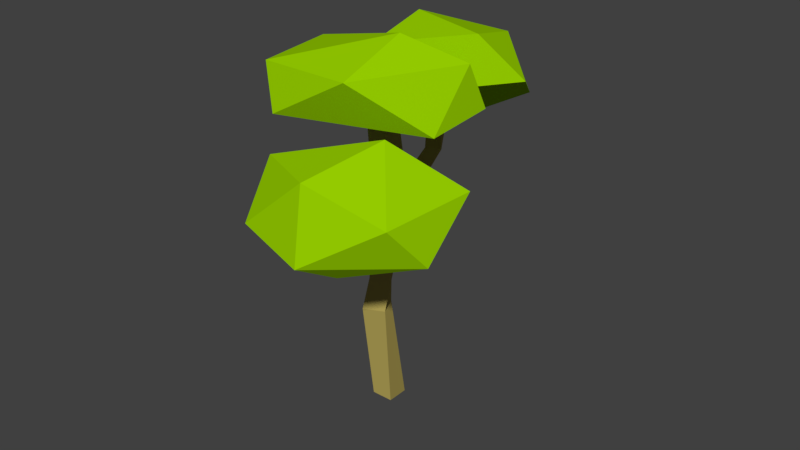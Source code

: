 # Source: Tree_Summer_9.blend  (saved by Blender 2.79.0; exported with 4.5.12 LTS)
import bpy
from mathutils import Matrix  # noqa: F401  (used for matrix-valued properties, if any)

bpy.ops.wm.read_factory_settings(use_empty=True)
scene = bpy.context.scene
scene.name = 'Scene'

# ---- collections
col_collection_1 = bpy.data.collections.new('Collection 1'); scene.collection.children.link(col_collection_1)

# ---- materials (node trees are filled in below, after node groups)
mat_secondary = bpy.data.materials.new('Secondary')
mat_secondary.alpha_threshold = 0.0
mat_secondary.use_transparent_shadow = False
mat_secondary.diffuse_color = (0.3, 0.6, 0.0, 1.0)
mat_secondary.roughness = 0.5
mat_primairy = bpy.data.materials.new('Primairy')
mat_primairy.alpha_threshold = 0.0
mat_primairy.use_transparent_shadow = False
mat_primairy.diffuse_color = (0.477, 0.3853, 0.1019, 1.0)
mat_primairy.roughness = 0.5

# ---- material node trees

# ---- world
world_world = bpy.data.worlds.new('World'); scene.world = world_world
world_world.color = (0.05088, 0.05088, 0.05088)
world_world.use_sun_shadow = False
world_world.sun_shadow_jitter_overblur = 0.0
world_world.cycles.sampling_method = 'MANUAL'

# ---- meshes
me_icosphere_002 = bpy.data.meshes.new('Icosphere.002')
me_icosphere_002.from_pydata([(-0.3615, 0.01553, -0.3165), (0.2851, -0.6623, -0.1642), (-0.317, -0.7553, -0.1385), (-0.6275, -0.036, -0.2147), (-0.1968, 0.8515, -0.155), (0.2416, 0.5593, -0.2529), (0.1307, -0.7543, 0.1974), (-0.3567, -0.4643, 0.269), (-0.5574, 0.3274, 0.1761), (-0.06671, 0.748, 0.2313), (0.4696, -0.04988, 0.1967), (0.06691, 0.2568, 0.4647)], [], [(0, 1, 2), (1, 0, 5), (0, 2, 3), (0, 3, 4), (0, 4, 5), (1, 5, 10), (2, 1, 6), (3, 2, 7), (4, 3, 8), (5, 4, 9), (1, 10, 6), (2, 6, 7), (3, 7, 8), (4, 8, 9), (5, 9, 10), (6, 10, 11), (7, 6, 11), (8, 7, 11), (9, 8, 11), (10, 9, 11)])
me_icosphere_002.polygons.foreach_set('use_smooth', [True] * 20)
_k = set([(0, 1), (0, 2), (0, 3), (0, 4), (0, 5), (1, 2), (1, 5), (1, 6), (1, 10), (2, 3), (2, 6), (2, 7), (3, 4), (3, 7), (3, 8), (4, 5), (4, 8), (4, 9), (5, 9), (5, 10), (6, 7), (6, 10), (6, 11), (7, 8), (7, 11), (8, 9), (8, 11), (9, 10), (9, 11), (10, 11)])
me_icosphere_002.attributes.new('sharp_edge', 'BOOLEAN', 'EDGE').data.foreach_set('value', [ (min(e.vertices), max(e.vertices)) in _k for e in me_icosphere_002.edges])
me_icosphere_002.materials.append(mat_secondary)
me_icosphere_002.use_remesh_preserve_volume = False
me_icosphere_002.use_remesh_preserve_attributes = False
me_icosphere_002.use_mirror_vertex_groups = False
me_icosphere_002.update()
me_icosphere_002.normals_split_custom_set([tuple(v) for v in zip(*[iter([-0.006771, -0.2254, -0.9742, -0.006771, -0.2254, -0.9742, -0.006771, -0.2254, -0.9742, 0.1631, -0.06567, -0.9844, 0.1631, -0.06567, -0.9844, 0.1631, -0.06567, -0.9844, -0.3084, -0.2309, -0.9228, -0.3084, -0.2309, -0.9228, -0.3084, -0.2309, -0.9228, -0.3878, 0.2478, -0.8878, -0.3878, 0.2478, -0.8878, -0.3878, 0.2478, -0.8878, -0.08144, 0.2044, -0.9755, -0.08144, 0.2044, -0.9755, -0.08144, 0.2044, -0.9755, 0.8912, -0.001195, -0.4536, 0.8912, -0.001195, -0.4536, 0.8912, -0.001195, -0.4536, 0.1422, -0.9721, -0.1865, 0.1422, -0.9721, -0.1865, 0.1422, -0.9721, -0.1865, -0.9101, -0.374, 0.1783, -0.9101, -0.374, 0.1783, -0.9101, -0.374, 0.1783, -0.8643, 0.4362, -0.2506, -0.8643, 0.4362, -0.2506, -0.8643, 0.4362, -0.2506, 0.5594, 0.8282, 0.03358, 0.5594, 0.8282, 0.03358, 0.5594, 0.8282, 0.03358, 0.869, -0.4179, 0.2648, 0.869, -0.4179, 0.2648, 0.869, -0.4179, 0.2648, -0.3824, -0.7692, 0.512, -0.3824, -0.7692, 0.512, -0.3824, -0.7692, 0.512, -0.9191, -0.1926, 0.3439, -0.9191, -0.1926, 0.3439, -0.9191, -0.1926, 0.3439, -0.6239, 0.6765, 0.3914, -0.6239, 0.6765, 0.3914, -0.6239, 0.6765, 0.3914, 0.7968, 0.5224, 0.3038, 0.7968, 0.5224, 0.3038, 0.7968, 0.5224, 0.3038, 0.429, -0.2055, 0.8796, 0.429, -0.2055, 0.8796, 0.429, -0.2055, 0.8796, -0.01046, -0.2562, 0.9666, -0.01046, -0.2562, 0.9666, -0.01046, -0.2562, 0.9666, -0.4196, 0.000152, 0.9077, -0.4196, 0.000152, 0.9077, -0.4196, 0.000152, 0.9077, -0.3686, 0.3153, 0.8745, -0.3686, 0.3153, 0.8745, -0.3686, 0.3153, 0.8745, 0.7065, 0.4513, 0.5452, 0.7065, 0.4513, 0.5452, 0.7065, 0.4513, 0.5452])] * 3)])
me_icosphere_001 = bpy.data.meshes.new('Icosphere.001')
me_icosphere_001.from_pydata([(0.2329, -0.2497, -0.3553), (0.2665, -0.5571, -0.2064), (-0.2702, -0.7292, -0.07561), (-0.5668, -0.1925, -0.1706), (0.02118, 0.5502, -0.1513), (0.5436, 0.2872, -0.2412), (0.1261, -0.4458, 0.3475), (-0.4442, -0.4735, 0.3304), (-0.409, 0.3872, 0.2285), (0.3772, 0.6691, 0.1885), (0.5624, -0.02014, 0.1052), (0.08378, 0.1705, 0.5349)], [], [(0, 1, 2), (1, 0, 5), (0, 2, 3), (0, 3, 4), (0, 4, 5), (1, 5, 10), (2, 1, 6), (3, 2, 7), (4, 3, 8), (5, 4, 9), (1, 10, 6), (2, 6, 7), (3, 7, 8), (4, 8, 9), (5, 9, 10), (6, 10, 11), (7, 6, 11), (8, 7, 11), (9, 8, 11), (10, 9, 11)])
me_icosphere_001.polygons.foreach_set('use_smooth', [True] * 20)
_k = set([(0, 1), (0, 2), (0, 3), (0, 4), (0, 5), (1, 2), (1, 5), (1, 6), (1, 10), (2, 3), (2, 6), (2, 7), (3, 4), (3, 7), (3, 8), (4, 5), (4, 8), (4, 9), (5, 9), (5, 10), (6, 7), (6, 10), (6, 11), (7, 8), (7, 11), (8, 9), (8, 11), (9, 10), (9, 11), (10, 11)])
me_icosphere_001.attributes.new('sharp_edge', 'BOOLEAN', 'EDGE').data.foreach_set('value', [ (min(e.vertices), max(e.vertices)) in _k for e in me_icosphere_001.edges])
me_icosphere_001.materials.append(mat_secondary)
me_icosphere_001.use_remesh_preserve_volume = False
me_icosphere_001.use_remesh_preserve_attributes = False
me_icosphere_001.use_mirror_vertex_groups = False
me_icosphere_001.update()
me_icosphere_001.normals_split_custom_set([tuple(v) for v in zip(*[iter([-0.07638, -0.4414, -0.8941, -0.07638, -0.4414, -0.8941, -0.07638, -0.4414, -0.8941, 0.6883, -0.2539, -0.6795, 0.6883, -0.2539, -0.6795, 0.6883, -0.2539, -0.6795, -0.235, -0.2939, -0.9265, -0.235, -0.2939, -0.9265, -0.235, -0.2939, -0.9265, -0.2081, 0.1897, -0.9595, -0.2081, 0.1897, -0.9595, -0.2081, 0.1897, -0.9595, -0.04884, 0.2347, -0.9708, -0.04884, 0.2347, -0.9708, -0.04884, 0.2347, -0.9708, 0.8958, -0.3073, -0.3212, 0.8958, -0.3073, -0.3212, 0.8958, -0.3073, -0.3212, 0.3529, -0.896, 0.2695, 0.3529, -0.896, 0.2695, 0.3529, -0.896, 0.2695, -0.8688, -0.4912, -0.06291, -0.8688, -0.4912, -0.06291, -0.8688, -0.4912, -0.06291, -0.6631, 0.5385, -0.52, -0.6631, 0.5385, -0.52, -0.6631, 0.5385, -0.52, 0.2885, 0.7684, -0.5713, 0.2885, 0.7684, -0.5713, 0.2885, 0.7684, -0.5713, 0.7465, -0.59, 0.3077, 0.7465, -0.59, 0.3077, 0.7465, -0.59, 0.3077, 0.02473, -0.8412, 0.5402, 0.02473, -0.8412, 0.5402, 0.02473, -0.8412, 0.5402, -0.9588, 0.07176, 0.2749, -0.9588, 0.07176, 0.2749, -0.9588, 0.07176, 0.2749, -0.3364, 0.9414, 0.02294, -0.3364, 0.9414, 0.02294, -0.3364, 0.9414, 0.02294, 0.958, 0.2382, 0.1594, 0.958, 0.2382, 0.1594, 0.958, 0.2382, 0.1594, 0.6125, -0.1912, 0.767, 0.6125, -0.1912, 0.767, 0.6125, -0.1912, 0.767, -0.01439, -0.2919, 0.9563, -0.01439, -0.2919, 0.9563, -0.01439, -0.2919, 0.9563, -0.4847, 0.1224, 0.8661, -0.4847, 0.1224, 0.8661, -0.4847, 0.1224, 0.8661, -0.1886, 0.6328, 0.751, -0.1886, 0.6328, 0.751, -0.1886, 0.6328, 0.751, 0.686, 0.09733, 0.721, 0.686, 0.09733, 0.721, 0.686, 0.09733, 0.721])] * 3)])
me_cube_003 = bpy.data.meshes.new('Cube.003')
me_cube_003.from_pydata([(0.03641, 0.005061, -0.005827), (0.008694, 0.009498, -0.007296), (-0.007368, 0.02541, -0.03153), (0.04926, 0.04674, -0.02065), (0.07607, 0.1008, 0.583), (-0.0194, 0.01317, 0.5646), (-0.1082, 0.1092, 0.5683), (-0.01275, 0.1968, 0.5867), (0.1206, 0.2405, 0.981), (-0.0002177, 0.2476, 1.031), (0.007412, 0.3782, 1.031), (0.1282, 0.3711, 0.9809), (0.2475, 0.2081, 1.417), (0.1475, 0.2867, 1.448), (0.2246, 0.3912, 1.432), (0.3246, 0.3126, 1.401)], [], [(0, 1, 2, 3), (0, 4, 5, 1), (1, 5, 6, 2), (2, 6, 7, 3), (4, 0, 3, 7), (6, 5, 9, 10), (10, 9, 13, 14), (5, 4, 8, 9), (7, 6, 10, 11), (4, 7, 11, 8), (12, 15, 14, 13), (9, 8, 12, 13), (11, 10, 14, 15), (8, 11, 15, 12)])
me_cube_003.polygons.foreach_set('use_smooth', [True] * 14)
_k = set([(0, 1), (0, 3), (0, 4), (1, 2), (1, 5), (2, 3), (2, 6), (3, 7), (4, 5), (4, 7), (4, 8), (5, 6), (5, 9), (6, 7), (6, 10), (7, 11), (8, 9), (8, 11), (8, 12), (9, 10), (9, 13), (10, 11), (10, 14), (11, 15), (12, 13), (12, 15), (13, 14), (14, 15)])
me_cube_003.attributes.new('sharp_edge', 'BOOLEAN', 'EDGE').data.foreach_set('value', [ (min(e.vertices), max(e.vertices)) in _k for e in me_cube_003.edges])
me_cube_003.materials.append(mat_primairy)
me_cube_003.use_remesh_preserve_volume = False
me_cube_003.use_remesh_preserve_attributes = False
me_cube_003.use_mirror_vertex_groups = False
me_cube_003.update()
me_cube_003.normals_split_custom_set([tuple(v) for v in zip(*[iter([0.2266, -0.538, -0.8119, 0.2266, -0.538, -0.8119, 0.2266, -0.538, -0.8119, 0.2266, -0.538, -0.8119, 0.5509, -0.832, 0.06573, 0.5509, -0.832, 0.06573, 0.5509, -0.832, 0.06573, 0.5509, -0.832, 0.06573, -0.7268, -0.6862, -0.02876, -0.7268, -0.6862, -0.02876, -0.7268, -0.6862, -0.02876, -0.7268, -0.6862, -0.02876, -0.5369, 0.8118, -0.2297, -0.5369, 0.8118, -0.2297, -0.5369, 0.8118, -0.2297, -0.5369, 0.8118, -0.2297, 0.8755, 0.4764, -0.08151, 0.8755, 0.4764, -0.08151, 0.8755, 0.4764, -0.08151, 0.8755, 0.4764, -0.08151, -0.8947, -0.3253, 0.3062, -0.8947, -0.3253, 0.3062, -0.8947, -0.3253, 0.3062, -0.8947, -0.3253, 0.3062, -0.8673, 0.338, 0.3654, -0.8673, 0.338, 0.3654, -0.8673, 0.338, 0.3654, -0.8673, 0.338, 0.3654, 0.3709, -0.8619, 0.3458, 0.3709, -0.8619, 0.3458, 0.3709, -0.8619, 0.3458, 0.3709, -0.8619, 0.3458, -0.3709, 0.8654, -0.3368, -0.3709, 0.8654, -0.3368, -0.3709, 0.8654, -0.3368, -0.3709, 0.8654, -0.3368, 0.8853, 0.3224, -0.3351, 0.8853, 0.3224, -0.3351, 0.8853, 0.3224, -0.3351, 0.8853, 0.3224, -0.3351, 0.2625, -0.04323, 0.964, 0.2625, -0.04323, 0.964, 0.2625, -0.04323, 0.964, 0.2625, -0.04323, 0.964, -0.3238, -0.9395, 0.1117, -0.3238, -0.9395, 0.1117, -0.3238, -0.9395, 0.1117, -0.3238, -0.9395, 0.1117, 0.324, 0.9395, -0.1111, 0.324, 0.9395, -0.1111, 0.324, 0.9395, -0.1111, 0.324, 0.9395, -0.1111, 0.868, -0.3381, -0.3637, 0.868, -0.3381, -0.3637, 0.868, -0.3381, -0.3637, 0.868, -0.3381, -0.3637])] * 3)])
me_cube_002 = bpy.data.meshes.new('Cube.002')
me_cube_002.from_pydata([(0.03168, 0.09949, -0.03916), (0.01525, 0.02661, -0.02084), (-0.04038, 0.02951, -0.02475), (-0.006597, 0.07265, -0.07686), (-0.02134, 0.1029, 0.6583), (-0.1168, 0.01529, 0.6399), (-0.2056, 0.1113, 0.6436), (-0.1102, 0.1989, 0.662), (0.04506, 0.008727, 1.078), (-0.0853, 0.00531, 1.067), (-0.08866, 0.1361, 1.066), (0.04171, 0.1396, 1.077)], [], [(0, 1, 2, 3), (0, 4, 5, 1), (1, 5, 6, 2), (2, 6, 7, 3), (4, 0, 3, 7), (6, 5, 9, 10), (8, 11, 10, 9), (5, 4, 8, 9), (7, 6, 10, 11), (4, 7, 11, 8)])
me_cube_002.polygons.foreach_set('use_smooth', [True] * 10)
_k = set([(0, 1), (0, 3), (0, 4), (1, 2), (1, 5), (2, 3), (2, 6), (3, 7), (4, 5), (4, 7), (4, 8), (5, 6), (5, 9), (6, 7), (6, 10), (7, 11), (8, 9), (8, 11), (9, 10), (10, 11)])
me_cube_002.attributes.new('sharp_edge', 'BOOLEAN', 'EDGE').data.foreach_set('value', [ (min(e.vertices), max(e.vertices)) in _k for e in me_cube_002.edges])
me_cube_002.materials.append(mat_primairy)
me_cube_002.use_remesh_preserve_volume = False
me_cube_002.use_remesh_preserve_attributes = False
me_cube_002.use_mirror_vertex_groups = False
me_cube_002.update()
me_cube_002.normals_split_custom_set([tuple(v) for v in zip(*[iter([0.4471, -0.5976, -0.6655, 0.4471, -0.5976, -0.6655, 0.4471, -0.5976, -0.6655, 0.4471, -0.5976, -0.6655, 0.8154, -0.5688, 0.1078, 0.8154, -0.5688, 0.1078, 0.8154, -0.5688, 0.1078, 0.8154, -0.5688, 0.1078, -0.5631, -0.8223, -0.08235, -0.5631, -0.8223, -0.08235, -0.5631, -0.8223, -0.08235, -0.5631, -0.8223, -0.08235, -0.7208, 0.6524, -0.2342, -0.7208, 0.6524, -0.2342, -0.7208, 0.6524, -0.2342, -0.7208, 0.6524, -0.2342, 0.4835, 0.875, -0.02628, 0.4835, 0.875, -0.02628, 0.4835, 0.875, -0.02628, 0.4835, 0.875, -0.02628, -0.9129, -0.373, 0.166, -0.9129, -0.373, 0.166, -0.9129, -0.373, 0.166, -0.9129, -0.373, 0.166, -0.08424, 0.004566, 0.9964, -0.08424, 0.004566, 0.9964, -0.08424, 0.004566, 0.9964, -0.08424, 0.004566, 0.9964, 0.3867, -0.9089, -0.1564, 0.3867, -0.9089, -0.1564, 0.3867, -0.9089, -0.1564, 0.3867, -0.9089, -0.1564, -0.3869, 0.9078, 0.1616, -0.3869, 0.9078, 0.1616, -0.3869, 0.9078, 0.1616, -0.3869, 0.9078, 0.1616, 0.9122, 0.3728, -0.1699, 0.9122, 0.3728, -0.1699, 0.9122, 0.3728, -0.1699, 0.9122, 0.3728, -0.1699])] * 3)])
me_cube_001 = bpy.data.meshes.new('Cube.001')
me_cube_001.from_pydata([(0.09348, 0.09348, 0.0), (0.09348, -0.09348, 0.0), (-0.09348, -0.09348, 0.0), (-0.09348, 0.09348, 0.0), (0.04527, -0.02355, 0.9348), (0.1242, -0.193, 0.9348), (-0.04527, -0.272, 0.9348), (-0.1242, -0.1025, 0.9348), (0.02205, 0.0252, 1.615), (0.1855, -0.0656, 1.615), (0.09468, -0.229, 1.615), (-0.06875, -0.1382, 1.615), (-0.126, 0.1453, 2.159), (0.05887, 0.1177, 2.159), (0.03122, -0.06724, 2.159), (-0.1537, -0.0396, 2.159), (-0.322, 0.1206, 2.943), (-0.1675, 0.2259, 2.943), (-0.06218, 0.07139, 2.943), (-0.2167, -0.03389, 2.943)], [], [(0, 1, 2, 3), (6, 5, 9, 10), (0, 4, 5, 1), (1, 5, 6, 2), (2, 6, 7, 3), (4, 0, 3, 7), (11, 10, 14, 15), (5, 4, 8, 9), (7, 6, 10, 11), (4, 7, 11, 8), (12, 15, 19, 16), (8, 11, 15, 12), (10, 9, 13, 14), (9, 8, 12, 13), (16, 19, 18, 17), (14, 13, 17, 18), (13, 12, 16, 17), (15, 14, 18, 19)])
me_cube_001.polygons.foreach_set('use_smooth', [True] * 18)
_k = set([(0, 1), (0, 3), (0, 4), (1, 2), (1, 5), (2, 3), (2, 6), (3, 7), (4, 5), (4, 7), (4, 8), (5, 6), (5, 9), (6, 7), (6, 10), (7, 11), (8, 9), (8, 11), (8, 12), (9, 10), (9, 13), (10, 11), (10, 14), (11, 15), (12, 13), (12, 15), (12, 16), (13, 14), (13, 17), (14, 15), (14, 18), (15, 19), (16, 17), (16, 19), (17, 18), (18, 19)])
me_cube_001.attributes.new('sharp_edge', 'BOOLEAN', 'EDGE').data.foreach_set('value', [ (min(e.vertices), max(e.vertices)) in _k for e in me_cube_001.edges])
me_cube_001.materials.append(mat_primairy)
me_cube_001.use_remesh_preserve_volume = False
me_cube_001.use_remesh_preserve_attributes = False
me_cube_001.use_mirror_vertex_groups = False
me_cube_001.update()
me_cube_001.normals_split_custom_set([tuple(v) for v in zip(*[iter([0.0, 0.0, -1.0, 0.0, 0.0, -1.0, 0.0, 0.0, -1.0, 0.0, 0.0, -1.0, 0.6814, -0.7318, -0.009146, 0.6814, -0.7318, -0.009146, 0.6814, -0.7318, -0.009146, 0.6814, -0.7318, -0.009146, 0.9758, 0.2161, 0.03415, 0.9758, 0.2161, 0.03415, 0.9758, 0.2161, 0.03415, 0.9758, 0.2161, 0.03415, 0.2137, -0.9649, -0.1525, 0.2137, -0.9649, -0.1525, 0.2137, -0.9649, -0.1525, 0.2137, -0.9649, -0.1525, -0.9758, -0.2161, -0.03415, -0.9758, -0.2161, -0.03415, -0.9758, -0.2161, -0.03415, -0.9758, -0.2161, -0.03415, -0.2137, 0.9649, 0.1525, -0.2137, 0.9649, 0.1525, -0.2137, 0.9649, 0.1525, -0.2137, 0.9649, 0.1525, -0.3167, -0.9313, 0.1799, -0.3167, -0.9313, 0.1799, -0.3167, -0.9313, 0.1799, -0.3167, -0.9313, 0.1799, 0.7276, 0.6775, -0.1081, 0.7276, 0.6775, -0.1081, 0.7276, 0.6775, -0.1081, 0.7276, 0.6775, -0.1081, -0.7276, -0.6775, 0.1081, -0.7276, -0.6775, 0.1081, -0.7276, -0.6775, 0.1081, -0.7276, -0.6775, 0.1081, -0.6814, 0.7318, 0.009146, -0.6814, 0.7318, 0.009146, -0.6814, 0.7318, 0.009146, -0.6814, 0.7318, 0.009146, -0.962, -0.22, -0.1615, -0.962, -0.22, -0.1615, -0.962, -0.22, -0.1615, -0.962, -0.22, -0.1615, -0.9146, 0.311, -0.2586, -0.9146, 0.311, -0.2586, -0.9146, 0.311, -0.2586, -0.9146, 0.311, -0.2586, 0.9146, -0.311, 0.2586, 0.9146, -0.311, 0.2586, 0.9146, -0.311, 0.2586, 0.9146, -0.311, 0.2586, 0.3167, 0.9313, -0.1799, 0.3167, 0.9313, -0.1799, 0.3167, 0.9313, -0.1799, 0.3167, 0.9313, -0.1799, -8.526e-07, 0.0, 1.0, -8.526e-07, 0.0, 1.0, -8.526e-07, 0.0, 1.0, -8.526e-07, 0.0, 1.0, 0.962, 0.22, 0.1615, 0.962, 0.22, 0.1615, 0.962, 0.22, 0.1615, 0.962, 0.22, 0.1615, -0.2216, 0.9688, -0.1113, -0.2216, 0.9688, -0.1113, -0.2216, 0.9688, -0.1113, -0.2216, 0.9688, -0.1113, 0.2216, -0.9688, 0.1113, 0.2216, -0.9688, 0.1113, 0.2216, -0.9688, 0.1113, 0.2216, -0.9688, 0.1113])] * 3)])
me_icosphere = bpy.data.meshes.new('Icosphere')
me_icosphere.from_pydata([(0.2206, -0.2367, -0.3179), (0.3025, -0.6007, -0.1829), (-0.2077, -0.7171, -0.06435), (-0.5381, -0.07338, -0.1357), (-0.07204, 0.6063, -0.3288), (0.452, 0.3524, -0.2593), (0.1446, -0.4488, 0.3191), (-0.422, -0.3915, 0.3036), (-0.2582, 0.5751, 0.2182), (0.1591, 0.6728, 0.1655), (0.5145, -0.02079, 0.09954), (0.005357, 0.2767, 0.489)], [], [(0, 1, 2), (1, 0, 5), (0, 2, 3), (0, 3, 4), (0, 4, 5), (1, 5, 10), (2, 1, 6), (3, 2, 7), (4, 3, 8), (5, 4, 9), (1, 10, 6), (2, 6, 7), (3, 7, 8), (4, 8, 9), (5, 9, 10), (6, 10, 11), (7, 6, 11), (8, 7, 11), (9, 8, 11), (10, 9, 11)])
me_icosphere.polygons.foreach_set('use_smooth', [True] * 20)
_k = set([(0, 1), (0, 2), (0, 3), (0, 4), (0, 5), (1, 2), (1, 5), (1, 6), (1, 10), (2, 3), (2, 6), (2, 7), (3, 4), (3, 7), (3, 8), (4, 5), (4, 8), (4, 9), (5, 9), (5, 10), (6, 7), (6, 10), (6, 11), (7, 8), (7, 11), (8, 9), (8, 11), (9, 10), (9, 11), (10, 11)])
me_icosphere.attributes.new('sharp_edge', 'BOOLEAN', 'EDGE').data.foreach_set('value', [ (min(e.vertices), max(e.vertices)) in _k for e in me_icosphere.edges])
me_icosphere.materials.append(mat_secondary)
me_icosphere.use_remesh_preserve_volume = False
me_icosphere.use_remesh_preserve_attributes = False
me_icosphere.use_mirror_vertex_groups = False
me_icosphere.update()
me_icosphere.normals_split_custom_set([tuple(v) for v in zip(*[iter([-0.1292, -0.3703, -0.9199, -0.1292, -0.3703, -0.9199, -0.1292, -0.3703, -0.9199, 0.5982, -0.1568, -0.7859, 0.5982, -0.1568, -0.7859, 0.5982, -0.1568, -0.7859, -0.2759, -0.2446, -0.9296, -0.2759, -0.2446, -0.9296, -0.2759, -0.2446, -0.9296, -0.2526, -0.1002, -0.9624, -0.2526, -0.1002, -0.9624, -0.2526, -0.1002, -0.9624, 0.1501, 0.03929, -0.9879, 0.1501, 0.03929, -0.9879, 0.1501, 0.03929, -0.9879, 0.9244, -0.1722, -0.3402, 0.9244, -0.1722, -0.3402, 0.9244, -0.1722, -0.3402, 0.286, -0.8885, 0.3588, 0.286, -0.8885, 0.3588, 0.286, -0.8885, 0.3588, -0.8803, -0.4632, -0.1029, -0.8803, -0.4632, -0.1029, -0.8803, -0.4632, -0.1029, -0.8298, 0.4968, -0.2541, -0.8298, 0.4968, -0.2541, -0.8298, 0.4968, -0.2541, 0.4472, 0.8347, -0.3215, 0.4472, 0.8347, -0.3215, 0.4472, 0.8347, -0.3215, 0.7859, -0.4782, 0.392, 0.7859, -0.4782, 0.392, 0.7859, -0.4782, 0.392, -0.09518, -0.7725, 0.6279, -0.09518, -0.7725, 0.6279, -0.09518, -0.7725, 0.6279, -0.9079, 0.187, 0.3752, -0.9079, 0.187, 0.3752, -0.9079, 0.187, 0.3752, -0.2306, 0.9728, -0.02302, -0.2306, 0.9728, -0.02302, -0.2306, 0.9728, -0.02302, 0.8645, 0.4161, 0.282, 0.8645, 0.4161, 0.282, 0.8645, 0.4161, 0.282, 0.5756, -0.08011, 0.8138, 0.5756, -0.08011, 0.8138, 0.5756, -0.08011, 0.8138, -0.05038, -0.2369, 0.9702, -0.05038, -0.2369, 0.9702, -0.05038, -0.2369, 0.9702, -0.6049, 0.1712, 0.7777, -0.6049, 0.1712, 0.7777, -0.6049, 0.1712, 0.7777, -0.05426, 0.6442, 0.7629, -0.05426, 0.6442, 0.7629, -0.05426, 0.6442, 0.7629, 0.6819, 0.2854, 0.6735, 0.6819, 0.2854, 0.6735, 0.6819, 0.2854, 0.6735])] * 3)])

# ---- objects
ob_leaves_002 = bpy.data.objects.new('Leaves.002', me_icosphere_002)
ob_leaves_001 = bpy.data.objects.new('Leaves.001', me_icosphere_001)
ob_trunk_002 = bpy.data.objects.new('Trunk.002', me_cube_003)
ob_trunk_001 = bpy.data.objects.new('Trunk.001', me_cube_002)
ob_trunk = bpy.data.objects.new('Trunk', me_cube_001)
ob_leaves = bpy.data.objects.new('Leaves', me_icosphere)

# ---- transforms, parenting, visibility, modifiers, constraints
ob_leaves_002.location = (-0.09233, -0.1914, 2.746)
ob_leaves_002.rotation_euler = (7.55e-08, -9.372e-16, -1.133)
ob_leaves_002.scale = (1.0, 1.0, 1.0)
ob_leaves_002.color = (0.8, 0.8, 0.8, 1.0)
ob_leaves_002.lineart.crease_threshold = 0.0
ob_leaves_001.location = (0.4819, -0.9707, 2.203)
ob_leaves_001.rotation_euler = (-1.629e-07, 3.313e-15, -0.4705)
ob_leaves_001.color = (0.8, 0.8, 0.8, 1.0)
ob_leaves_001.lineart.crease_threshold = 0.0
ob_trunk_002.location = (-0.01409, -0.1822, 1.3)
ob_trunk_002.rotation_euler = (-0.1714, -0.8122, -0.8215)
ob_trunk_002.color = (0.8, 0.8, 0.8, 1.0)
ob_trunk_002.lineart.crease_threshold = 0.0
ob_trunk_001.location = (0.1375, -0.1937, 1.398)
ob_trunk_001.rotation_euler = (8.648e-08, -0.6581, 2.423)
ob_trunk_001.color = (0.8, 0.8, 0.8, 1.0)
ob_trunk_001.lineart.crease_threshold = 0.0
ob_trunk.location = (0.01077, -0.09479, -0.003897)
ob_trunk.rotation_euler = (-1.629e-07, 0.0, 0.0)
ob_trunk.color = (0.8, 0.8, 0.8, 1.0)
ob_trunk.lineart.crease_threshold = 0.0
ob_leaves.location = (-0.1761, 0.9087, 2.575)
ob_leaves.rotation_euler = (-0.1088, 0.2624, 1.843)
ob_leaves.color = (0.8, 0.8, 0.8, 1.0)
ob_leaves.lineart.crease_threshold = 0.0

# ---- collection membership
col_collection_1.objects.link(ob_leaves_002)
col_collection_1.objects.link(ob_leaves_001)
col_collection_1.objects.link(ob_trunk_002)
col_collection_1.objects.link(ob_trunk_001)
col_collection_1.objects.link(ob_trunk)
col_collection_1.objects.link(ob_leaves)

# ---- scene / render settings (as saved in the file)
scene.frame_start = 1; scene.frame_end = 250; scene.frame_set(1)
scene.render.engine = 'BLENDER_EEVEE_NEXT'
scene.render.resolution_percentage = 50
scene.render.dither_intensity = 0.0
scene.cycles.use_denoising = False
scene.cycles.samples = 128
scene.cycles.sampling_pattern = 'TABULATED_SOBOL'
scene.cycles.use_adaptive_sampling = False
scene.cycles.use_light_tree = False
scene.cycles.blur_glossy = 0.0
scene.cycles.sample_clamp_indirect = 0.0
scene.view_settings.view_transform = 'Standard'
bpy.context.view_layer.update()

# ---- added for rendering (the .blend has no active camera and no usable light): camera, sun
cam_auto = bpy.data.cameras.new('AutoCamera')
cam_auto.lens = 50.0
cam_auto.sensor_width = 36.0
cam_auto.clip_end = 1000.0
ob_auto_camera = bpy.data.objects.new('AutoCamera', cam_auto)
scene.collection.objects.link(ob_auto_camera)
ob_auto_camera.location = (5.09584, -6.05355, 5.60676)
ob_auto_camera.rotation_euler = (1.09748, -7.21219e-08, 0.694738)
scene.camera = ob_auto_camera
light_auto_sun = bpy.data.lights.new('AutoSun', 'SUN')
light_auto_sun.energy = 3.0
light_auto_sun.angle = 0.0523599
ob_auto_sun = bpy.data.objects.new('AutoSun', light_auto_sun)
scene.collection.objects.link(ob_auto_sun)
ob_auto_sun.rotation_euler = (0.872665, 0.174533, 0.523599)
bpy.context.view_layer.update()
